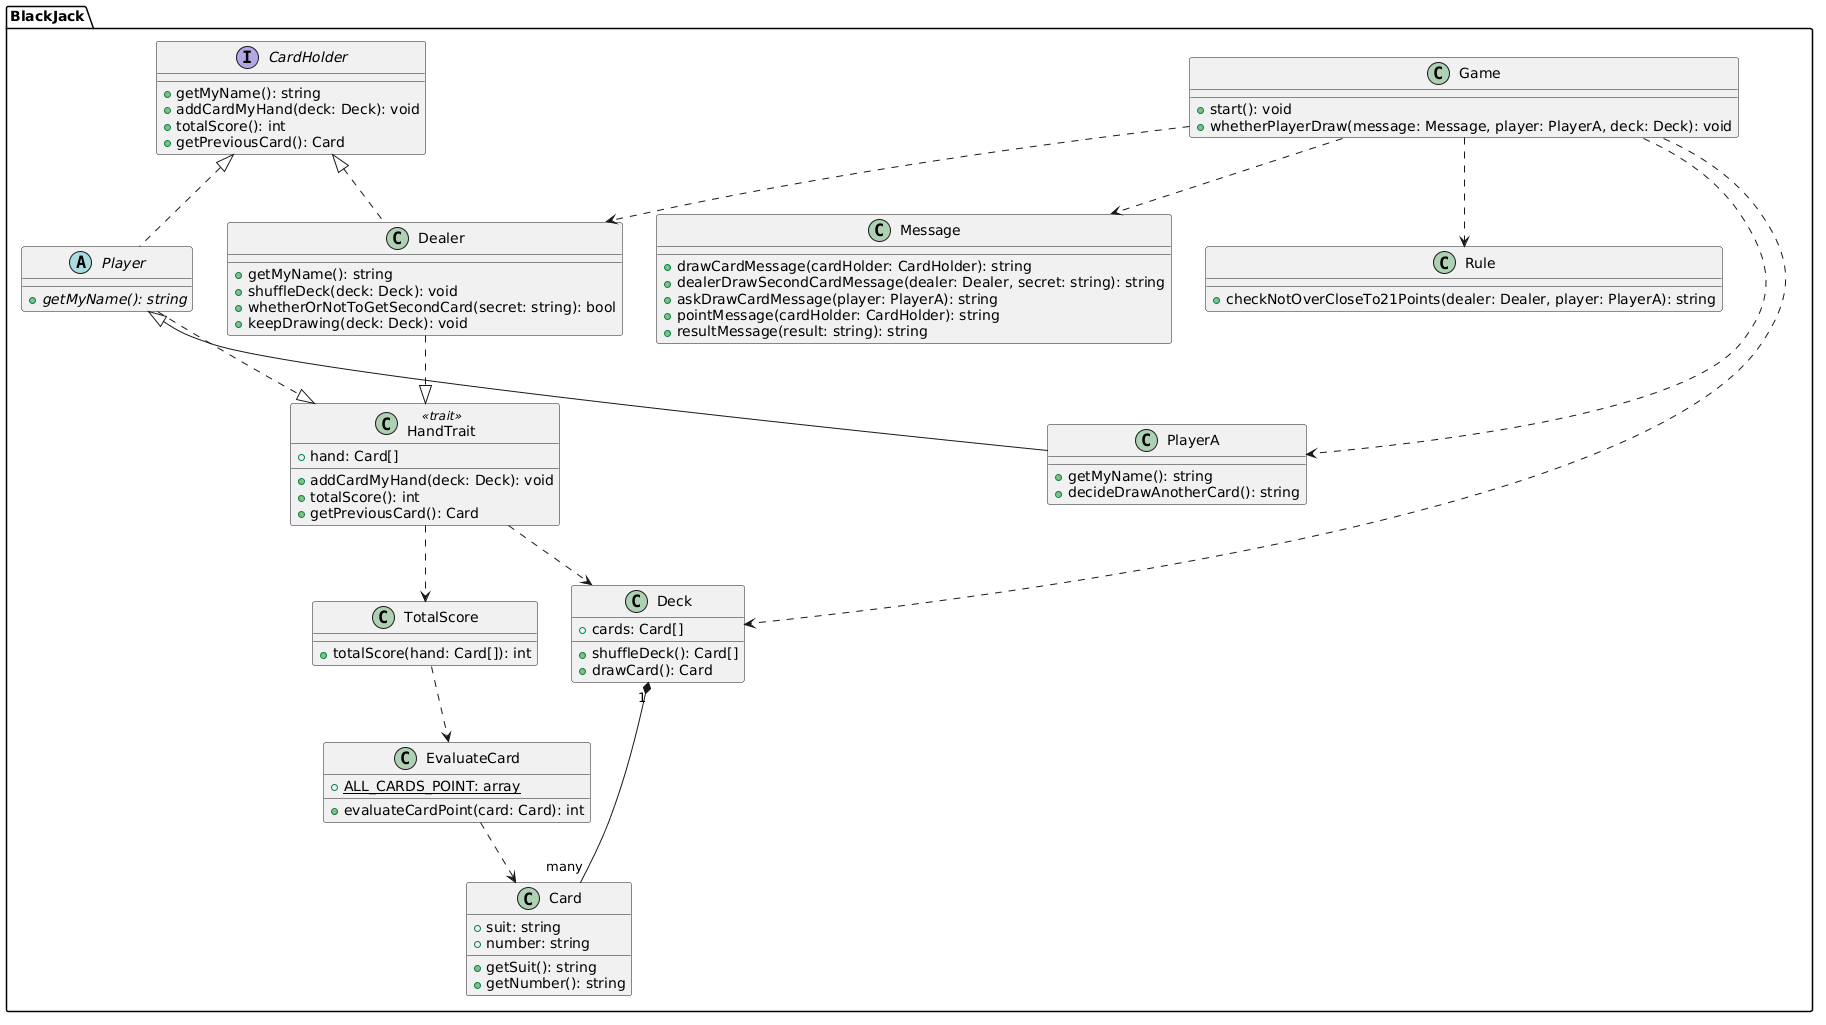

The diagram above was rendered by PlantUML. Its source (embedded in the PNG):
@startuml
namespace BlackJack {

  interface CardHolder {
    + getMyName(): string
    + addCardMyHand(deck: Deck): void
    + totalScore(): int
    + getPreviousCard(): Card
  }

  class HandTrait <<trait>> {
    + hand: Card[]
    + addCardMyHand(deck: Deck): void
    + totalScore(): int
    + getPreviousCard(): Card
  }

  abstract class Player implements CardHolder {
    + {abstract} getMyName(): string
  }

  class PlayerA extends Player {
    + getMyName(): string
    + decideDrawAnotherCard(): string
  }

  class Dealer implements CardHolder {
    + getMyName(): string
    + shuffleDeck(deck: Deck): void
    + whetherOrNotToGetSecondCard(secret: string): bool
    + keepDrawing(deck: Deck): void
  }

  class Card {
    + suit: string
    + number: string
    + getSuit(): string
    + getNumber(): string
  }

  class Deck {
    + cards: Card[]
    + shuffleDeck(): Card[]
    + drawCard(): Card
  }

  class EvaluateCard {
    + {static} ALL_CARDS_POINT: array
    + evaluateCardPoint(card: Card): int
  }

  class TotalScore {
    + totalScore(hand: Card[]): int
  }

  class Message {
    + drawCardMessage(cardHolder: CardHolder): string
    + dealerDrawSecondCardMessage(dealer: Dealer, secret: string): string
    + askDrawCardMessage(player: PlayerA): string
    + pointMessage(cardHolder: CardHolder): string
    + resultMessage(result: string): string
  }

  class Rule {
    + checkNotOverCloseTo21Points(dealer: Dealer, player: PlayerA): string
  }

  class Game {
    + start(): void
    + whetherPlayerDraw(message: Message, player: PlayerA, deck: Deck): void
  }

  Player ..|> HandTrait
  Dealer ..|> HandTrait
  HandTrait ..> Deck
  HandTrait ..> TotalScore
  TotalScore ..> EvaluateCard
  EvaluateCard ..> Card
  Deck "1" *-- "many" Card
  Game ..> PlayerA
  Game ..> Dealer
  Game ..> Message
  Game ..> Rule
  Game ..> Deck
}
@enduml